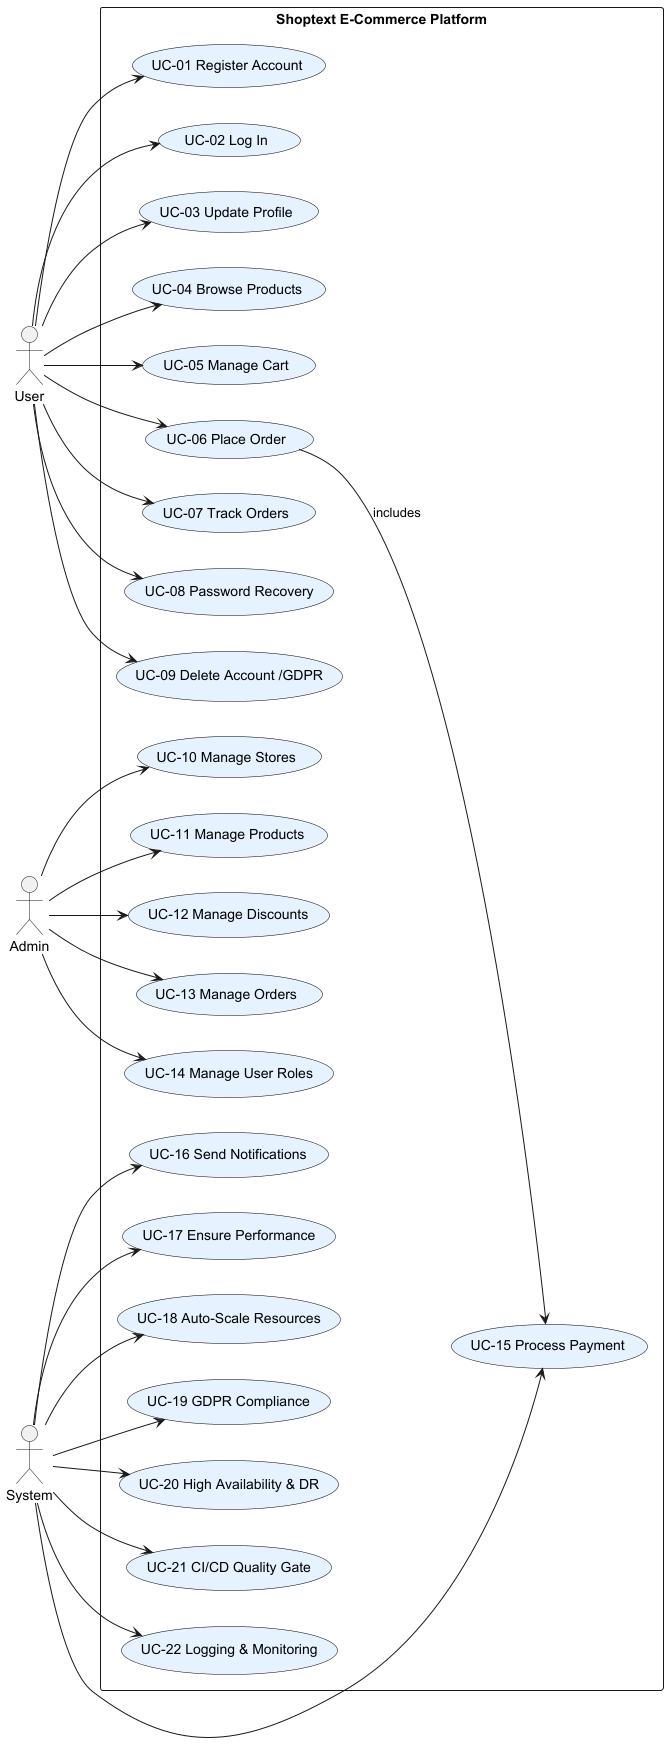

The diagram above was rendered by PlantUML. Its source (embedded in the PNG):
@startuml ECommerceUC_IDs
left to right direction
skinparam usecase {
  BackgroundColor #E6F2FF
  BorderColor Black
}

actor User
actor Admin
actor System

rectangle "Shoptext E-Commerce Platform" {

  (UC-01 Register Account)          as UC01
  (UC-02 Log In)                    as UC02
  (UC-03 Update Profile)            as UC03
  (UC-04 Browse Products)           as UC04
  (UC-05 Manage Cart)               as UC05
  (UC-06 Place Order)               as UC06
  (UC-07 Track Orders)              as UC07
  (UC-08 Password Recovery)         as UC08
  (UC-09 Delete Account /GDPR)      as UC09

  (UC-10 Manage Stores)             as UC10
  (UC-11 Manage Products)           as UC11
  (UC-12 Manage Discounts)          as UC12
  (UC-13 Manage Orders)             as UC13
  (UC-14 Manage User Roles)         as UC14

  (UC-15 Process Payment)           as UC15
  (UC-16 Send Notifications)        as UC16
  (UC-17 Ensure Performance)        as UC17
  (UC-18 Auto-Scale Resources)      as UC18
  (UC-19 GDPR Compliance)           as UC19
  (UC-20 High Availability & DR)    as UC20
  (UC-21 CI/CD Quality Gate)        as UC21
  (UC-22 Logging & Monitoring)      as UC22
}

User  --> UC01
User  --> UC02
User  --> UC03
User  --> UC04
User  --> UC05
User  --> UC06
User  --> UC07
User  --> UC08
User  --> UC09

Admin --> UC10
Admin --> UC11
Admin --> UC12
Admin --> UC13
Admin --> UC14

System --> UC15
System --> UC16
System --> UC17
System --> UC18
System --> UC19
System --> UC20
System --> UC21
System --> UC22

UC06 --> UC15 : «includes»
@enduml